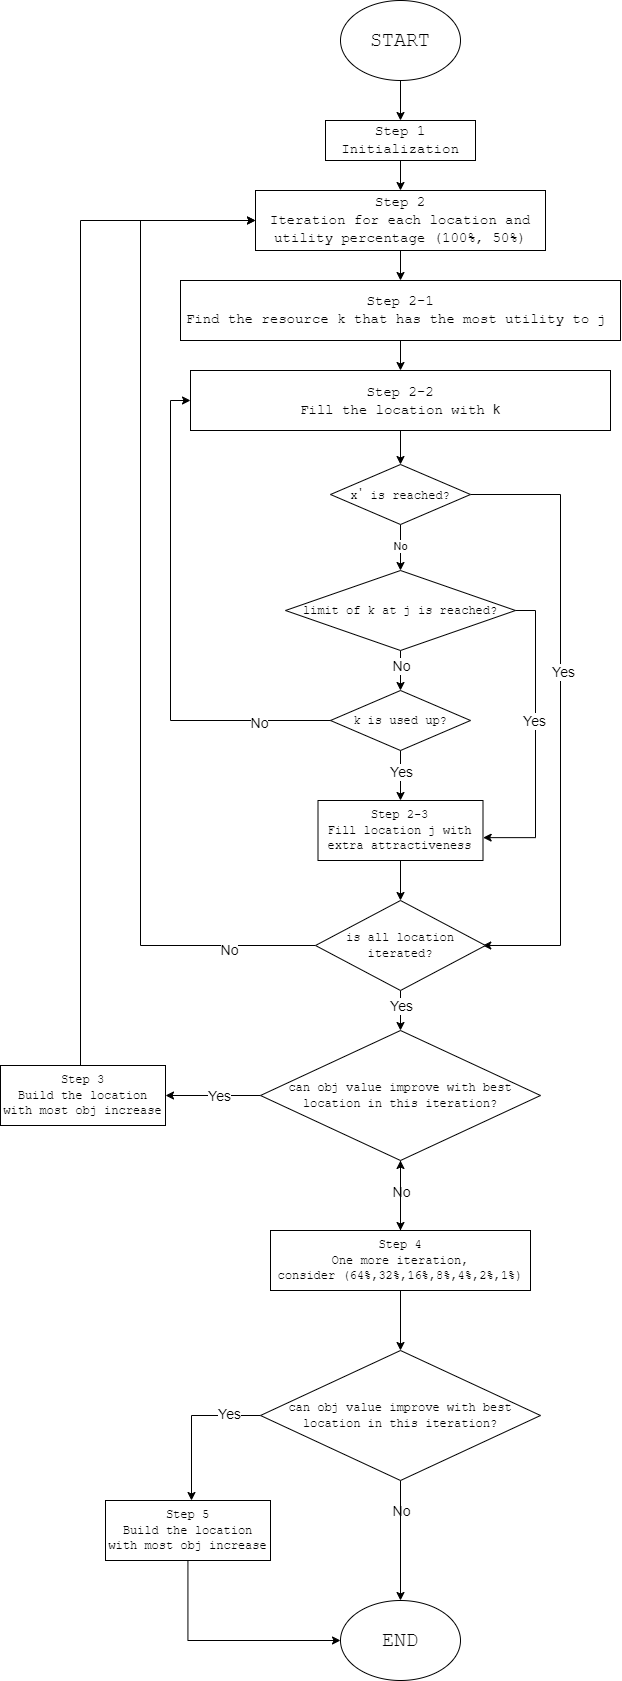

The diagram above was exported from draw.io. Its source (the exported page's mxGraphModel, read from the mxfile embedded in the PNG):
<mxGraphModel dx="1661" dy="1683" grid="1" gridSize="10" guides="1" tooltips="1" connect="1" arrows="1" fold="1" page="1" pageScale="1" pageWidth="827" pageHeight="1169" math="0" shadow="0">
  <root>
    <mxCell id="0" />
    <mxCell id="1" parent="0" />
    <mxCell id="n8ARM7LD-Po0OgO43i85-10" style="edgeStyle=orthogonalEdgeStyle;rounded=0;orthogonalLoop=1;jettySize=auto;html=1;" edge="1" parent="1" source="n8ARM7LD-Po0OgO43i85-1" target="n8ARM7LD-Po0OgO43i85-2">
      <mxGeometry relative="1" as="geometry" />
    </mxCell>
    <mxCell id="n8ARM7LD-Po0OgO43i85-1" value="&lt;font style=&quot;font-size: 20px;&quot; face=&quot;Courier New&quot;&gt;START&lt;/font&gt;" style="ellipse;whiteSpace=wrap;html=1;" vertex="1" parent="1">
      <mxGeometry x="230" y="120" width="120" height="80" as="geometry" />
    </mxCell>
    <mxCell id="n8ARM7LD-Po0OgO43i85-11" style="edgeStyle=orthogonalEdgeStyle;rounded=0;orthogonalLoop=1;jettySize=auto;html=1;entryX=0.5;entryY=0;entryDx=0;entryDy=0;" edge="1" parent="1" source="n8ARM7LD-Po0OgO43i85-2" target="n8ARM7LD-Po0OgO43i85-3">
      <mxGeometry relative="1" as="geometry" />
    </mxCell>
    <mxCell id="n8ARM7LD-Po0OgO43i85-2" value="&lt;font style=&quot;font-size: 14px;&quot; face=&quot;Courier New&quot;&gt;Step 1&lt;/font&gt;&lt;div style=&quot;font-size: 14px;&quot;&gt;&lt;font face=&quot;Courier New&quot; style=&quot;font-size: 14px;&quot;&gt;Initialization&lt;/font&gt;&lt;/div&gt;" style="rounded=0;whiteSpace=wrap;html=1;" vertex="1" parent="1">
      <mxGeometry x="215" y="240" width="150" height="40" as="geometry" />
    </mxCell>
    <mxCell id="n8ARM7LD-Po0OgO43i85-12" style="edgeStyle=orthogonalEdgeStyle;rounded=0;orthogonalLoop=1;jettySize=auto;html=1;" edge="1" parent="1" source="n8ARM7LD-Po0OgO43i85-3" target="n8ARM7LD-Po0OgO43i85-5">
      <mxGeometry relative="1" as="geometry" />
    </mxCell>
    <mxCell id="n8ARM7LD-Po0OgO43i85-3" value="&lt;font face=&quot;Courier New&quot; style=&quot;font-size: 14px;&quot;&gt;Step 2&lt;/font&gt;&lt;div style=&quot;font-size: 14px;&quot;&gt;&lt;font face=&quot;Courier New&quot; style=&quot;font-size: 14px;&quot;&gt;Iteration for each location and utility percentage (100%, 50%)&lt;/font&gt;&lt;/div&gt;" style="rounded=0;whiteSpace=wrap;html=1;" vertex="1" parent="1">
      <mxGeometry x="145" y="310" width="290" height="60" as="geometry" />
    </mxCell>
    <mxCell id="n8ARM7LD-Po0OgO43i85-13" style="edgeStyle=orthogonalEdgeStyle;rounded=0;orthogonalLoop=1;jettySize=auto;html=1;" edge="1" parent="1" source="n8ARM7LD-Po0OgO43i85-5" target="n8ARM7LD-Po0OgO43i85-6">
      <mxGeometry relative="1" as="geometry" />
    </mxCell>
    <mxCell id="n8ARM7LD-Po0OgO43i85-5" value="&lt;font face=&quot;Courier New&quot; style=&quot;font-size: 14px;&quot;&gt;Step 2-1&lt;/font&gt;&lt;div style=&quot;font-size: 14px;&quot;&gt;&lt;font face=&quot;Courier New&quot;&gt;Find the resource &lt;span style=&quot;&quot; class=&quot;notion-text-equation-token&quot;&gt;k&lt;/span&gt; that has the most utility to &lt;span style=&quot;&quot; class=&quot;notion-text-equation-token&quot;&gt;j&lt;/span&gt; &lt;/font&gt;&lt;font face=&quot;M2xRRgUOGmspTjA1EC1C&quot;&gt;&lt;/font&gt;&lt;br&gt;&lt;/div&gt;" style="rounded=0;whiteSpace=wrap;html=1;" vertex="1" parent="1">
      <mxGeometry x="70" y="400" width="440" height="60" as="geometry" />
    </mxCell>
    <mxCell id="n8ARM7LD-Po0OgO43i85-37" style="edgeStyle=orthogonalEdgeStyle;rounded=0;orthogonalLoop=1;jettySize=auto;html=1;entryX=0.5;entryY=0;entryDx=0;entryDy=0;" edge="1" parent="1" source="n8ARM7LD-Po0OgO43i85-6" target="n8ARM7LD-Po0OgO43i85-9">
      <mxGeometry relative="1" as="geometry" />
    </mxCell>
    <mxCell id="n8ARM7LD-Po0OgO43i85-6" value="&lt;div style=&quot;font-size: 14px;&quot;&gt;&lt;font face=&quot;Courier New&quot;&gt;Step 2-2&lt;/font&gt;&lt;/div&gt;&lt;div style=&quot;font-size: 14px;&quot;&gt;&lt;font face=&quot;Courier New&quot;&gt;Fill the location with &lt;/font&gt;&lt;span class=&quot;notion-text-equation-token&quot;&gt;k&lt;/span&gt;&lt;font face=&quot;Courier New&quot;&gt;&lt;br&gt;&lt;/font&gt;&lt;/div&gt;" style="rounded=0;whiteSpace=wrap;html=1;" vertex="1" parent="1">
      <mxGeometry x="80" y="490" width="420" height="60" as="geometry" />
    </mxCell>
    <mxCell id="n8ARM7LD-Po0OgO43i85-40" style="edgeStyle=orthogonalEdgeStyle;rounded=0;orthogonalLoop=1;jettySize=auto;html=1;" edge="1" parent="1" source="n8ARM7LD-Po0OgO43i85-7" target="n8ARM7LD-Po0OgO43i85-33">
      <mxGeometry relative="1" as="geometry" />
    </mxCell>
    <mxCell id="n8ARM7LD-Po0OgO43i85-41" value="Yes" style="edgeLabel;html=1;align=center;verticalAlign=middle;resizable=0;points=[];fontSize=14;" vertex="1" connectable="0" parent="n8ARM7LD-Po0OgO43i85-40">
      <mxGeometry x="-0.1697" y="1" relative="1" as="geometry">
        <mxPoint x="-1" as="offset" />
      </mxGeometry>
    </mxCell>
    <mxCell id="n8ARM7LD-Po0OgO43i85-7" value="&lt;font face=&quot;Courier New&quot;&gt;k is used up?&lt;/font&gt;" style="rhombus;whiteSpace=wrap;html=1;" vertex="1" parent="1">
      <mxGeometry x="220" y="810" width="140" height="60" as="geometry" />
    </mxCell>
    <mxCell id="n8ARM7LD-Po0OgO43i85-16" style="edgeStyle=orthogonalEdgeStyle;rounded=0;orthogonalLoop=1;jettySize=auto;html=1;entryX=0.5;entryY=0;entryDx=0;entryDy=0;" edge="1" parent="1" source="n8ARM7LD-Po0OgO43i85-8" target="n8ARM7LD-Po0OgO43i85-7">
      <mxGeometry relative="1" as="geometry" />
    </mxCell>
    <mxCell id="n8ARM7LD-Po0OgO43i85-25" value="No" style="edgeLabel;html=1;align=center;verticalAlign=middle;resizable=0;points=[];fontSize=14;" vertex="1" connectable="0" parent="n8ARM7LD-Po0OgO43i85-16">
      <mxGeometry x="-0.23" relative="1" as="geometry">
        <mxPoint as="offset" />
      </mxGeometry>
    </mxCell>
    <mxCell id="n8ARM7LD-Po0OgO43i85-8" value="&lt;font face=&quot;Courier New&quot;&gt;limit of k at j is reached?&lt;/font&gt;" style="rhombus;whiteSpace=wrap;html=1;" vertex="1" parent="1">
      <mxGeometry x="175" y="690" width="230" height="80" as="geometry" />
    </mxCell>
    <mxCell id="n8ARM7LD-Po0OgO43i85-26" style="edgeStyle=orthogonalEdgeStyle;rounded=0;orthogonalLoop=1;jettySize=auto;html=1;entryX=0;entryY=0.5;entryDx=0;entryDy=0;exitX=0;exitY=0.5;exitDx=0;exitDy=0;" edge="1" parent="1" source="n8ARM7LD-Po0OgO43i85-7" target="n8ARM7LD-Po0OgO43i85-6">
      <mxGeometry relative="1" as="geometry">
        <mxPoint x="190" y="890" as="sourcePoint" />
        <Array as="points">
          <mxPoint x="60" y="840" />
          <mxPoint x="60" y="520" />
        </Array>
      </mxGeometry>
    </mxCell>
    <mxCell id="n8ARM7LD-Po0OgO43i85-28" value="No" style="edgeLabel;html=1;align=center;verticalAlign=middle;resizable=0;points=[];fontSize=14;" vertex="1" connectable="0" parent="n8ARM7LD-Po0OgO43i85-26">
      <mxGeometry x="-0.7115" y="2" relative="1" as="geometry">
        <mxPoint as="offset" />
      </mxGeometry>
    </mxCell>
    <mxCell id="n8ARM7LD-Po0OgO43i85-36" style="edgeStyle=orthogonalEdgeStyle;rounded=0;orthogonalLoop=1;jettySize=auto;html=1;entryX=0.5;entryY=0;entryDx=0;entryDy=0;" edge="1" parent="1" source="n8ARM7LD-Po0OgO43i85-9" target="n8ARM7LD-Po0OgO43i85-8">
      <mxGeometry relative="1" as="geometry" />
    </mxCell>
    <mxCell id="n8ARM7LD-Po0OgO43i85-38" value="No" style="edgeLabel;html=1;align=center;verticalAlign=middle;resizable=0;points=[];" vertex="1" connectable="0" parent="n8ARM7LD-Po0OgO43i85-36">
      <mxGeometry x="-0.0465" y="-1" relative="1" as="geometry">
        <mxPoint as="offset" />
      </mxGeometry>
    </mxCell>
    <mxCell id="n8ARM7LD-Po0OgO43i85-79" style="edgeStyle=orthogonalEdgeStyle;rounded=0;orthogonalLoop=1;jettySize=auto;html=1;entryX=0.984;entryY=0.5;entryDx=0;entryDy=0;entryPerimeter=0;" edge="1" parent="1" source="n8ARM7LD-Po0OgO43i85-9" target="n8ARM7LD-Po0OgO43i85-58">
      <mxGeometry relative="1" as="geometry">
        <Array as="points">
          <mxPoint x="450" y="614" />
          <mxPoint x="450" y="1065" />
        </Array>
      </mxGeometry>
    </mxCell>
    <mxCell id="n8ARM7LD-Po0OgO43i85-9" value="&lt;font face=&quot;Courier New&quot;&gt;x&lt;sup&gt;'&lt;/sup&gt;&amp;nbsp;is reached?&lt;/font&gt;" style="rhombus;whiteSpace=wrap;html=1;" vertex="1" parent="1">
      <mxGeometry x="220" y="584" width="140" height="60" as="geometry" />
    </mxCell>
    <mxCell id="n8ARM7LD-Po0OgO43i85-59" style="edgeStyle=orthogonalEdgeStyle;rounded=0;orthogonalLoop=1;jettySize=auto;html=1;" edge="1" parent="1" source="n8ARM7LD-Po0OgO43i85-33" target="n8ARM7LD-Po0OgO43i85-58">
      <mxGeometry relative="1" as="geometry" />
    </mxCell>
    <mxCell id="n8ARM7LD-Po0OgO43i85-33" value="&lt;font face=&quot;Courier New&quot;&gt;Step 2-3&lt;/font&gt;&lt;div&gt;&lt;font face=&quot;Courier New&quot;&gt;Fill location j with extra attractiveness&lt;/font&gt;&lt;/div&gt;" style="rounded=0;whiteSpace=wrap;html=1;" vertex="1" parent="1">
      <mxGeometry x="207.5" y="920" width="165" height="60" as="geometry" />
    </mxCell>
    <mxCell id="n8ARM7LD-Po0OgO43i85-53" style="edgeStyle=orthogonalEdgeStyle;rounded=0;orthogonalLoop=1;jettySize=auto;html=1;entryX=0.5;entryY=0;entryDx=0;entryDy=0;" edge="1" parent="1" source="n8ARM7LD-Po0OgO43i85-44" target="n8ARM7LD-Po0OgO43i85-51">
      <mxGeometry relative="1" as="geometry" />
    </mxCell>
    <mxCell id="n8ARM7LD-Po0OgO43i85-54" value="No" style="edgeLabel;html=1;align=center;verticalAlign=middle;resizable=0;points=[];fontSize=14;" vertex="1" connectable="0" parent="n8ARM7LD-Po0OgO43i85-53">
      <mxGeometry x="-0.0944" y="-2" relative="1" as="geometry">
        <mxPoint x="2" as="offset" />
      </mxGeometry>
    </mxCell>
    <mxCell id="n8ARM7LD-Po0OgO43i85-56" style="edgeStyle=orthogonalEdgeStyle;rounded=0;orthogonalLoop=1;jettySize=auto;html=1;entryX=1;entryY=0.5;entryDx=0;entryDy=0;" edge="1" parent="1" source="n8ARM7LD-Po0OgO43i85-44" target="n8ARM7LD-Po0OgO43i85-47">
      <mxGeometry relative="1" as="geometry" />
    </mxCell>
    <mxCell id="n8ARM7LD-Po0OgO43i85-57" value="Yes" style="edgeLabel;html=1;align=center;verticalAlign=middle;resizable=0;points=[];fontSize=14;" vertex="1" connectable="0" parent="n8ARM7LD-Po0OgO43i85-56">
      <mxGeometry x="-0.1158" y="3" relative="1" as="geometry">
        <mxPoint y="-3" as="offset" />
      </mxGeometry>
    </mxCell>
    <mxCell id="n8ARM7LD-Po0OgO43i85-44" value="&lt;font face=&quot;Courier New&quot;&gt;can obj value improve with best location in this iteration?&lt;/font&gt;" style="rhombus;whiteSpace=wrap;html=1;" vertex="1" parent="1">
      <mxGeometry x="150" y="1150" width="280" height="130" as="geometry" />
    </mxCell>
    <mxCell id="n8ARM7LD-Po0OgO43i85-49" style="edgeStyle=orthogonalEdgeStyle;rounded=0;orthogonalLoop=1;jettySize=auto;html=1;entryX=0;entryY=0.5;entryDx=0;entryDy=0;" edge="1" parent="1" source="n8ARM7LD-Po0OgO43i85-47" target="n8ARM7LD-Po0OgO43i85-3">
      <mxGeometry relative="1" as="geometry">
        <Array as="points">
          <mxPoint x="-30" y="340" />
        </Array>
      </mxGeometry>
    </mxCell>
    <mxCell id="n8ARM7LD-Po0OgO43i85-47" value="&lt;font face=&quot;Courier New&quot;&gt;Step 3&lt;/font&gt;&lt;div&gt;&lt;font face=&quot;Courier New&quot;&gt;Build the location with most obj increase&lt;/font&gt;&lt;/div&gt;" style="rounded=0;whiteSpace=wrap;html=1;" vertex="1" parent="1">
      <mxGeometry x="-110" y="1185" width="165" height="60" as="geometry" />
    </mxCell>
    <mxCell id="n8ARM7LD-Po0OgO43i85-67" style="edgeStyle=orthogonalEdgeStyle;rounded=0;orthogonalLoop=1;jettySize=auto;html=1;" edge="1" parent="1" source="n8ARM7LD-Po0OgO43i85-51" target="n8ARM7LD-Po0OgO43i85-64">
      <mxGeometry relative="1" as="geometry" />
    </mxCell>
    <mxCell id="n8ARM7LD-Po0OgO43i85-71" value="&lt;font style=&quot;font-size: 14px;&quot;&gt;No&lt;/font&gt;" style="edgeLabel;html=1;align=center;verticalAlign=middle;resizable=0;points=[];" vertex="1" connectable="0" parent="n8ARM7LD-Po0OgO43i85-67">
      <mxGeometry x="0.0368" y="-1" relative="1" as="geometry">
        <mxPoint x="1" y="189" as="offset" />
      </mxGeometry>
    </mxCell>
    <mxCell id="n8ARM7LD-Po0OgO43i85-68" value="" style="edgeStyle=orthogonalEdgeStyle;rounded=0;orthogonalLoop=1;jettySize=auto;html=1;" edge="1" parent="1" source="n8ARM7LD-Po0OgO43i85-51" target="n8ARM7LD-Po0OgO43i85-44">
      <mxGeometry relative="1" as="geometry" />
    </mxCell>
    <mxCell id="n8ARM7LD-Po0OgO43i85-51" value="&lt;font face=&quot;Courier New&quot;&gt;Step 4&lt;/font&gt;&lt;div&gt;&lt;font face=&quot;Courier New&quot;&gt;One more iteration,&lt;/font&gt;&lt;/div&gt;&lt;div&gt;&lt;font face=&quot;Courier New&quot;&gt;consider (64%,32%,16%,8%,4%,2%,1%)&lt;/font&gt;&lt;/div&gt;" style="rounded=0;whiteSpace=wrap;html=1;" vertex="1" parent="1">
      <mxGeometry x="160" y="1350" width="260" height="60" as="geometry" />
    </mxCell>
    <mxCell id="n8ARM7LD-Po0OgO43i85-60" style="edgeStyle=orthogonalEdgeStyle;rounded=0;orthogonalLoop=1;jettySize=auto;html=1;entryX=0.5;entryY=0;entryDx=0;entryDy=0;" edge="1" parent="1" source="n8ARM7LD-Po0OgO43i85-58" target="n8ARM7LD-Po0OgO43i85-44">
      <mxGeometry relative="1" as="geometry" />
    </mxCell>
    <mxCell id="n8ARM7LD-Po0OgO43i85-61" value="Yes" style="edgeLabel;html=1;align=center;verticalAlign=middle;resizable=0;points=[];fontSize=14;" vertex="1" connectable="0" parent="n8ARM7LD-Po0OgO43i85-60">
      <mxGeometry x="-0.2333" y="1" relative="1" as="geometry">
        <mxPoint x="-1" as="offset" />
      </mxGeometry>
    </mxCell>
    <mxCell id="n8ARM7LD-Po0OgO43i85-62" style="edgeStyle=orthogonalEdgeStyle;rounded=0;orthogonalLoop=1;jettySize=auto;html=1;entryX=0;entryY=0.5;entryDx=0;entryDy=0;" edge="1" parent="1" source="n8ARM7LD-Po0OgO43i85-58" target="n8ARM7LD-Po0OgO43i85-3">
      <mxGeometry relative="1" as="geometry">
        <Array as="points">
          <mxPoint x="30" y="1065" />
          <mxPoint x="30" y="340" />
        </Array>
      </mxGeometry>
    </mxCell>
    <mxCell id="n8ARM7LD-Po0OgO43i85-63" value="No" style="edgeLabel;html=1;align=center;verticalAlign=middle;resizable=0;points=[];fontSize=14;" vertex="1" connectable="0" parent="n8ARM7LD-Po0OgO43i85-62">
      <mxGeometry x="-0.8269" y="4" relative="1" as="geometry">
        <mxPoint as="offset" />
      </mxGeometry>
    </mxCell>
    <mxCell id="n8ARM7LD-Po0OgO43i85-58" value="&lt;font face=&quot;Courier New&quot;&gt;is all location iterated?&lt;/font&gt;" style="rhombus;whiteSpace=wrap;html=1;" vertex="1" parent="1">
      <mxGeometry x="205" y="1020" width="170" height="90" as="geometry" />
    </mxCell>
    <mxCell id="n8ARM7LD-Po0OgO43i85-73" style="edgeStyle=orthogonalEdgeStyle;rounded=0;orthogonalLoop=1;jettySize=auto;html=1;" edge="1" parent="1" source="n8ARM7LD-Po0OgO43i85-64" target="n8ARM7LD-Po0OgO43i85-72">
      <mxGeometry relative="1" as="geometry" />
    </mxCell>
    <mxCell id="n8ARM7LD-Po0OgO43i85-74" style="edgeStyle=orthogonalEdgeStyle;rounded=0;orthogonalLoop=1;jettySize=auto;html=1;" edge="1" parent="1" source="n8ARM7LD-Po0OgO43i85-64" target="n8ARM7LD-Po0OgO43i85-77">
      <mxGeometry relative="1" as="geometry">
        <mxPoint x="80" y="1630" as="targetPoint" />
        <Array as="points">
          <mxPoint x="81" y="1535" />
        </Array>
      </mxGeometry>
    </mxCell>
    <mxCell id="n8ARM7LD-Po0OgO43i85-75" value="&lt;font style=&quot;font-size: 14px;&quot;&gt;Yes&lt;/font&gt;" style="edgeLabel;html=1;align=center;verticalAlign=middle;resizable=0;points=[];" vertex="1" connectable="0" parent="n8ARM7LD-Po0OgO43i85-74">
      <mxGeometry x="-0.5866" y="-2" relative="1" as="geometry">
        <mxPoint as="offset" />
      </mxGeometry>
    </mxCell>
    <mxCell id="n8ARM7LD-Po0OgO43i85-64" value="&lt;font face=&quot;Courier New&quot;&gt;can obj value improve with best location in this iteration?&lt;/font&gt;" style="rhombus;whiteSpace=wrap;html=1;" vertex="1" parent="1">
      <mxGeometry x="150" y="1470" width="280" height="130" as="geometry" />
    </mxCell>
    <mxCell id="n8ARM7LD-Po0OgO43i85-72" value="&lt;font style=&quot;font-size: 20px;&quot; face=&quot;Courier New&quot;&gt;END&lt;/font&gt;" style="ellipse;whiteSpace=wrap;html=1;" vertex="1" parent="1">
      <mxGeometry x="230" y="1720" width="120" height="80" as="geometry" />
    </mxCell>
    <mxCell id="n8ARM7LD-Po0OgO43i85-77" value="&lt;font face=&quot;Courier New&quot;&gt;Step 5&lt;/font&gt;&lt;div&gt;&lt;font face=&quot;Courier New&quot;&gt;Build the location with most obj increase&lt;/font&gt;&lt;/div&gt;" style="rounded=0;whiteSpace=wrap;html=1;" vertex="1" parent="1">
      <mxGeometry x="-5" y="1620" width="165" height="60" as="geometry" />
    </mxCell>
    <mxCell id="n8ARM7LD-Po0OgO43i85-78" style="edgeStyle=orthogonalEdgeStyle;rounded=0;orthogonalLoop=1;jettySize=auto;html=1;entryX=0;entryY=0.5;entryDx=0;entryDy=0;" edge="1" parent="1" source="n8ARM7LD-Po0OgO43i85-77" target="n8ARM7LD-Po0OgO43i85-72">
      <mxGeometry relative="1" as="geometry">
        <Array as="points">
          <mxPoint x="78" y="1760" />
        </Array>
      </mxGeometry>
    </mxCell>
    <mxCell id="n8ARM7LD-Po0OgO43i85-85" style="edgeStyle=orthogonalEdgeStyle;rounded=0;orthogonalLoop=1;jettySize=auto;html=1;entryX=1.001;entryY=0.619;entryDx=0;entryDy=0;entryPerimeter=0;" edge="1" parent="1" source="n8ARM7LD-Po0OgO43i85-8" target="n8ARM7LD-Po0OgO43i85-33">
      <mxGeometry relative="1" as="geometry">
        <Array as="points">
          <mxPoint x="425" y="730" />
          <mxPoint x="425" y="957" />
        </Array>
      </mxGeometry>
    </mxCell>
    <mxCell id="n8ARM7LD-Po0OgO43i85-86" value="&lt;font style=&quot;font-size: 14px;&quot;&gt;Yes&lt;/font&gt;" style="edgeLabel;html=1;align=center;verticalAlign=middle;resizable=0;points=[];" vertex="1" connectable="0" parent="n8ARM7LD-Po0OgO43i85-85">
      <mxGeometry x="-0.1283" y="-2" relative="1" as="geometry">
        <mxPoint as="offset" />
      </mxGeometry>
    </mxCell>
    <mxCell id="n8ARM7LD-Po0OgO43i85-87" value="&lt;font style=&quot;font-size: 14px;&quot;&gt;Yes&lt;/font&gt;" style="edgeLabel;html=1;align=center;verticalAlign=middle;resizable=0;points=[];" vertex="1" connectable="0" parent="1">
      <mxGeometry x="440.0000000000002" y="800.0033333333323" as="geometry">
        <mxPoint x="12" y="-9" as="offset" />
      </mxGeometry>
    </mxCell>
  </root>
</mxGraphModel>